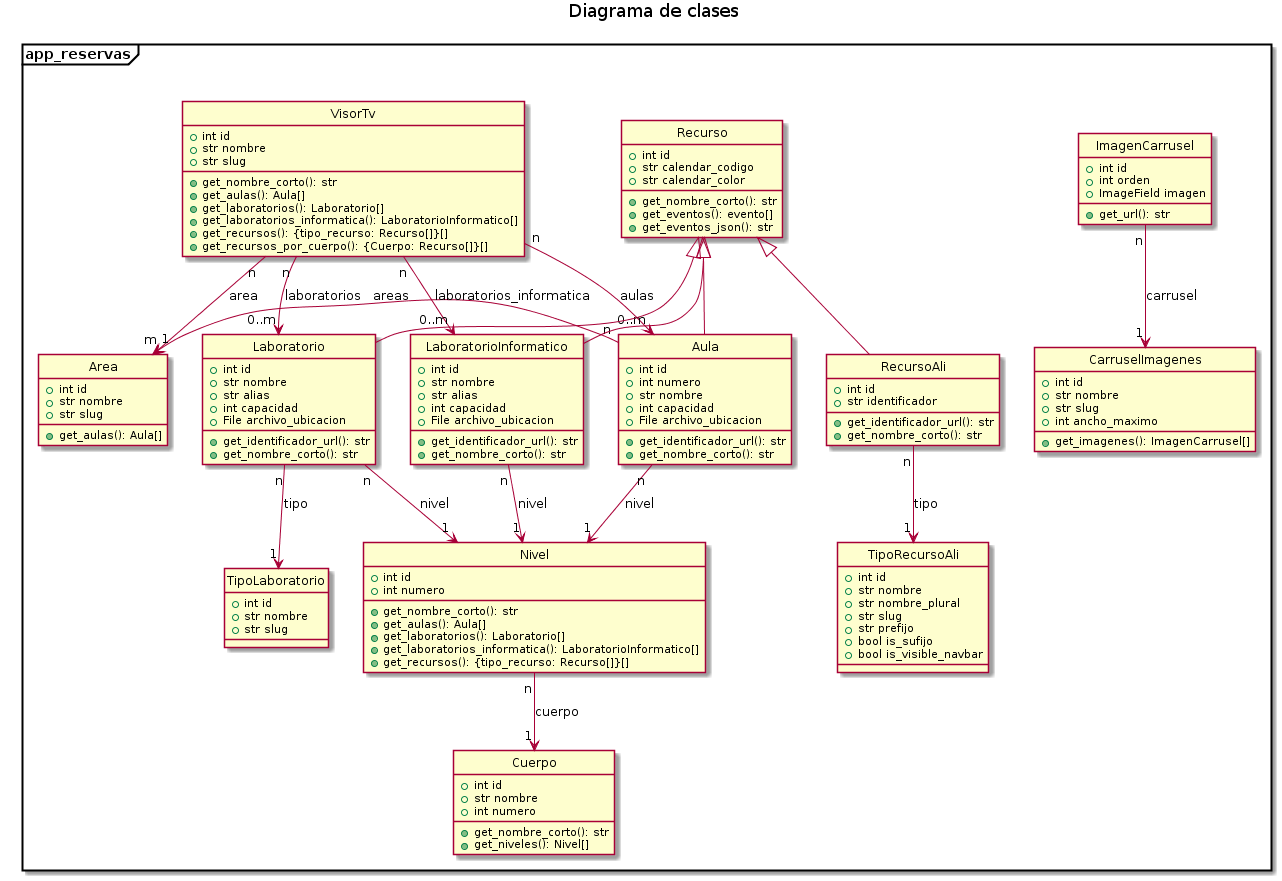

The diagram above was rendered by PlantUML. Its source (embedded in the PNG):
@startuml diagrama_clases.png

title Diagrama de clases

hide circle

package app_reservas <<Frame>> {
    class Area {
        ' Atributos
        + int id
        + str nombre
        + str slug
        ' Métodos
        + get_aulas(): Aula[]
    }

    class Recurso {
        ' Atributos
        + int id
        + str calendar_codigo
        + str calendar_color
        ' Métodos
        + get_nombre_corto(): str
        + get_eventos(): evento[]
        + get_eventos_json(): str
    }

    class Aula {
        ' Atributos
        + int id
        + int numero
        + str nombre
        + int capacidad
        + File archivo_ubicacion
        ' Métodos
        + get_identificador_url(): str
        + get_nombre_corto(): str
    }

    class CarruselImagenes {
        ' Atributos
        + int id
        + str nombre
        + str slug
        + int ancho_maximo
        ' Métodos
        + get_imagenes(): ImagenCarrusel[]
    }

    class Cuerpo {
        ' Atributos
        + int id
        + str nombre
        + int numero
        ' Métodos
        + get_nombre_corto(): str
        + get_niveles(): Nivel[]
    }

    class ImagenCarrusel {
        ' Atributos
        + int id
        + int orden
        + ImageField imagen
        ' Métodos
        + get_url(): str
    }

    class Laboratorio {
        ' Atributos
        + int id
        + str nombre
        + str alias
        + int capacidad
        + File archivo_ubicacion
        ' Métodos
        + get_identificador_url(): str
        + get_nombre_corto(): str
    }

    class LaboratorioInformatico {
        ' Atributos
        + int id
        + str nombre
        + str alias
        + int capacidad
        + File archivo_ubicacion
        ' Métodos
        + get_identificador_url(): str
        + get_nombre_corto(): str
    }

    class Nivel {
        ' Atributos
        + int id
        + int numero
        ' Métodos
        + get_nombre_corto(): str
        + get_aulas(): Aula[]
        + get_laboratorios(): Laboratorio[]
        + get_laboratorios_informatica(): LaboratorioInformatico[]
        + get_recursos(): {tipo_recurso: Recurso[]}[]
    }

    class RecursoAli {
        ' Atributos
        + int id
        + str identificador
        ' Métodos
        + get_identificador_url(): str
        + get_nombre_corto(): str
    }

    class TipoLaboratorio {
        ' Atributos
        + int id
        + str nombre
        + str slug
    }

    class TipoRecursoAli {
        ' Atributos
        + int id
        + str nombre
        + str nombre_plural
        + str slug
        + str prefijo
        + bool is_sufijo
        + bool is_visible_navbar
    }

    class VisorTv {
        ' Atributos
        + int id
        + str nombre
        + str slug
        ' Métodos
        + get_nombre_corto(): str
        + get_aulas(): Aula[]
        + get_laboratorios(): Laboratorio[]
        + get_laboratorios_informatica(): LaboratorioInformatico[]
        + get_recursos(): {tipo_recurso: Recurso[]}[]
        + get_recursos_por_cuerpo(): {Cuerpo: Recurso[]}[]
    }


    ' Relaciones

    Aula "n" -left-> "m" Area: areas
    Aula "n" --> "1" Nivel: nivel

    ImagenCarrusel "n" --> "1" CarruselImagenes: carrusel

    Laboratorio "n" --> "1" Nivel: nivel
    Laboratorio "n" --> "1" TipoLaboratorio: tipo

    LaboratorioInformatico "n" --> "1" Nivel: nivel

    Nivel "n" --> "1" Cuerpo: cuerpo

    RecursoAli "n" --> "1" TipoRecursoAli: tipo

    VisorTv "n" --> "1" Area: area
    VisorTv "n" --> "0..m" Aula: aulas
    VisorTv "n" --> "0..m" Laboratorio: laboratorios
    VisorTv "n" --> "0..m" LaboratorioInformatico: laboratorios_informatica


    ' Herencias

    Recurso <|-- Aula
    Recurso <|-- Laboratorio
    Recurso <|-- LaboratorioInformatico
    Recurso <|-- RecursoAli
}

@enduml